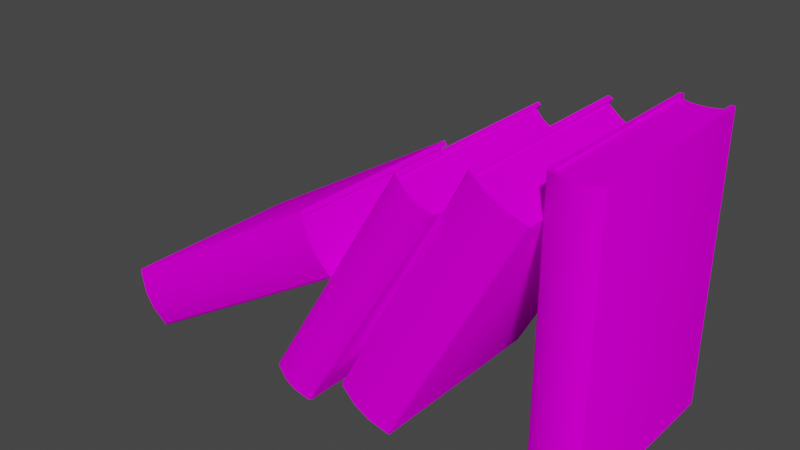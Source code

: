 # Source: 071_books_tilted_reversed.blend  (saved by Blender 2.82.7; exported with 4.5.12 LTS)
import bpy
from mathutils import Matrix  # noqa: F401  (used for matrix-valued properties, if any)

bpy.ops.wm.read_factory_settings(use_empty=True)
scene = bpy.context.scene
scene.name = 'Scene'

# ---- collections
col_071_books_tilted_reversed = bpy.data.collections.new('071_books_tilted_reversed'); scene.collection.children.link(col_071_books_tilted_reversed)

# ---- images (referenced by path relative to the original .blend; pixels are not part of the script)
import os
ASSET_DIR = os.environ.get("B2B_ASSET_DIR", "")  # directory of the original .blend (textures are referenced by path, not embedded)
HERE = os.path.dirname(os.path.abspath(__file__))  # packed textures are extracted next to this script under _unpacked/

def load_image(name, relpath, width, height, colorspace="sRGB"):
    """Load a texture the original file referenced (path relative to the .blend, or extracted next to this script)."""
    p = next((c for c in (os.path.join(HERE, relpath), os.path.join(ASSET_DIR, relpath)) if relpath and os.path.exists(c)), "")
    if p:
        img = bpy.data.images.load(p, check_existing=True)
        img.name = name
    else:  # same state as the original file: an image datablock whose file is absent (Cycles renders it pink)
        img = bpy.data.images.new(name, width, height)
        img.source = "FILE"
        img.filepath = "//" + (relpath or name)
    img.colorspace_settings.name = colorspace
    return img
img_books_png = load_image('Books.png', 'Textures/Books.png', 1024, 1024, 'sRGB')

# ---- materials (node trees are filled in below, after node groups)
mat_paper_001 = bpy.data.materials.new('paper.001')
mat_paper_001.use_transparent_shadow = False
mat_cover_003 = bpy.data.materials.new('cover.003')
mat_cover_003.use_transparent_shadow = False
mat_bookstextured = bpy.data.materials.new('BooksTextured')
mat_bookstextured.use_transparent_shadow = False

# ---- node groups
ng_auto_smooth = bpy.data.node_groups.new('Auto Smooth', 'GeometryNodeTree')
_s = ng_auto_smooth.interface.new_socket(name='Geometry', in_out='OUTPUT', socket_type='NodeSocketGeometry')
_s = ng_auto_smooth.interface.new_socket(name='Geometry', in_out='INPUT', socket_type='NodeSocketGeometry')
_s = ng_auto_smooth.interface.new_socket(name='Angle', in_out='INPUT', socket_type='NodeSocketFloat')
_s.subtype = 'ANGLE'
_s.min_value = 0.0
_s.max_value = 3.142
ng_auto_smooth.is_modifier = True
_N = ng_auto_smooth.nodes; _L = ng_auto_smooth.links
n0 = _N.new('NodeGroupOutput'); n0.name = 'Group Output'; n0.location = (480, -100)
n1 = _N.new('NodeGroupInput'); n1.name = 'Group Input'; n1.location = (-420, -300)
n2 = _N.new('NodeGroupInput'); n2.name = 'Group Input.001'; n2.location = (-60, -100)
n3 = _N.new('GeometryNodeSetShadeSmooth'); n3.name = 'Set Shade Smooth'; n3.location = (120, -100)
n3.domain = 'EDGE'
n4 = _N.new('GeometryNodeSetShadeSmooth'); n4.name = 'Set Shade Smooth.001'; n4.location = (300, -100)
n5 = _N.new('GeometryNodeInputMeshEdgeAngle'); n5.name = 'Edge Angle'; n5.location = (-420, -220)
n6 = _N.new('GeometryNodeInputEdgeSmooth'); n6.name = 'Is Edge Smooth'; n6.location = (-60, -160)
n7 = _N.new('GeometryNodeInputShadeSmooth'); n7.name = 'Is Face Smooth'; n7.location = (-240, -340)
n8 = _N.new('FunctionNodeBooleanMath'); n8.name = 'Boolean Math'; n8.location = (-60, -220)
n9 = _N.new('FunctionNodeCompare'); n9.name = 'Compare'; n9.location = (-240, -180)
n9.operation = 'LESS_EQUAL'
_L.new(n5.outputs[0], n9.inputs[0])
_L.new(n4.outputs[0], n0.inputs[0])
_L.new(n1.outputs[1], n9.inputs[1])
_L.new(n9.outputs[0], n8.inputs[0])
_L.new(n7.outputs[0], n8.inputs[1])
_L.new(n2.outputs[0], n3.inputs[0])
_L.new(n6.outputs[0], n3.inputs[1])
_L.new(n3.outputs[0], n4.inputs[0])
_L.new(n8.outputs[0], n3.inputs[2])
n0.is_active_output = True

# ---- material node trees
mat_paper_001.use_nodes = True; mat_paper_001.node_tree.nodes.clear()
_N = mat_paper_001.node_tree.nodes; _L = mat_paper_001.node_tree.links
n0 = _N.new('ShaderNodeOutputMaterial'); n0.name = 'Material Output'; n0.location = (300, 300)
n1 = _N.new('ShaderNodeBsdfPrincipled'); n1.name = 'Principled BSDF'; n1.location = (10, 300)
n1.distribution = 'GGX'
n1.subsurface_method = 'BURLEY'
n1.inputs[0].default_value = (0.855, 0.855, 0.855, 1.0)
n1.inputs[3].default_value = 1.45
n1.inputs[27].default_value = (0.0, 0.0, 0.0, 1.0)
n1.inputs[28].default_value = 1.0
_L.new(n1.outputs[0], n0.inputs[0])
n0.is_active_output = True
mat_cover_003.use_nodes = True; mat_cover_003.node_tree.nodes.clear()
_N = mat_cover_003.node_tree.nodes; _L = mat_cover_003.node_tree.links
n0 = _N.new('ShaderNodeOutputMaterial'); n0.name = 'Material Output'; n0.location = (300, 300)
n1 = _N.new('ShaderNodeBsdfPrincipled'); n1.name = 'Principled BSDF'; n1.location = (10, 300)
n1.distribution = 'GGX'
n1.subsurface_method = 'BURLEY'
n1.inputs[0].default_value = (0.016, 0.0137, 0.01161, 1.0)
n1.inputs[3].default_value = 1.45
n1.inputs[27].default_value = (0.0, 0.0, 0.0, 1.0)
n1.inputs[28].default_value = 1.0
_L.new(n1.outputs[0], n0.inputs[0])
n0.is_active_output = True
mat_bookstextured.use_nodes = True; mat_bookstextured.node_tree.nodes.clear()
_N = mat_bookstextured.node_tree.nodes; _L = mat_bookstextured.node_tree.links
n0 = _N.new('ShaderNodeOutputMaterial'); n0.name = 'Material Output'; n0.location = (300, 300)
n1 = _N.new('ShaderNodeBsdfPrincipled'); n1.name = 'Principled BSDF'; n1.location = (10, 300)
n1.distribution = 'GGX'
n1.subsurface_method = 'BURLEY'
n1.inputs[3].default_value = 1.45
n1.inputs[13].default_value = 0.0
n1.inputs[27].default_value = (0.0, 0.0, 0.0, 1.0)
n1.inputs[28].default_value = 1.0
n2 = _N.new('ShaderNodeTexImage'); n2.name = 'Image Texture'; n2.location = (-280, 275)
n2.image = img_books_png
_L.new(n1.outputs[0], n0.inputs[0])
_L.new(n2.outputs[0], n1.inputs[0])
n0.is_active_output = True

# ---- world
world_world = bpy.data.worlds.new('World'); scene.world = world_world
world_world.use_nodes = True; world_world.node_tree.nodes.clear()
_N = world_world.node_tree.nodes; _L = world_world.node_tree.links
n0 = _N.new('ShaderNodeOutputWorld'); n0.name = 'World Output'; n0.location = (300, 300)
n1 = _N.new('ShaderNodeBackground'); n1.name = 'Background'; n1.location = (10, 300)
n1.inputs[0].default_value = (0.05088, 0.05088, 0.05088, 1.0)
_L.new(n1.outputs[0], n0.inputs[0])
n0.is_active_output = True
world_world.color = (0.05088, 0.05088, 0.05088)
world_world.use_sun_shadow = False
world_world.sun_shadow_jitter_overblur = 0.0

# ---- meshes
me_plane_006 = bpy.data.meshes.new('Plane.006')
me_plane_006.from_pydata([(0.01339, -0.2229, 0.7429), (0.01339, -0.2229, -1.722e-05), (0.01339, 0.273, 0.7429), (0.01339, 0.273, -4.285e-10), (0.147, -0.2229, 0.7429), (0.147, -0.2229, -1.719e-05), (0.147, 0.273, 0.7429), (0.147, 0.273, 2.559e-08), (-3.899e-06, 0.273, 0.7429), (-3.747e-06, 0.273, -3.036e-09), (0.1604, 0.273, 0.7429), (0.1604, 0.273, 2.82e-08), (0.01433, 0.2566, 0.7377), (0.1461, 0.2566, 0.7377), (0.1461, 0.2566, 0.00518), (0.01433, 0.2566, 0.00518), (0.01433, -0.223, 0.7377), (0.01433, -0.223, 0.00518), (0.1461, -0.223, 0.7377), (0.1461, -0.223, 0.00518), (-3.899e-06, -0.2288, 0.7429), (0.005361, -0.2327, 0.7429), (0.01339, -0.2229, 0.7429), (0.00536, -0.2327, -1.992e-09), (-3.983e-06, -0.2288, -3.037e-09), (0.01339, -0.2229, -1.722e-05), (0.1551, -0.2327, 0.7429), (0.1604, -0.2288, 0.7429), (0.147, -0.2229, 0.7429), (0.1604, -0.2288, 2.82e-08), (0.1551, -0.2327, 2.716e-08), (0.147, -0.2229, -1.719e-05), (0.05794, -0.2345, -1.721e-05), (0.1025, -0.2345, -1.72e-05), (0.1025, -0.2345, 0.7429), (0.05794, -0.2345, 0.7429), (0.05825, 0.245, 0.7377), (0.1022, 0.245, 0.7377), (0.1022, 0.245, 0.00518), (0.05825, 0.245, 0.00518), (0.05825, -0.2346, 0.00518), (0.1022, -0.2346, 0.00518), (0.1022, -0.2346, 0.7377), (0.05825, -0.2346, 0.7377), (0.05794, -0.2443, 0.7429), (0.05794, -0.2443, 8.245e-09), (0.1025, -0.2443, 0.7429), (0.1025, -0.2443, 1.692e-08), (-3.823e-06, 0.273, 0.3714), (0.1604, 0.273, 0.3714), (0.01339, 0.273, 0.3714), (0.147, 0.273, 0.3714), (0.01433, 0.2566, 0.3714), (0.1461, 0.2566, 0.3714), (-3.941e-06, -0.2288, 0.3714), (0.005361, -0.2327, 0.3714), (0.1551, -0.2327, 0.3714), (0.1604, -0.2288, 0.3714), (0.05825, 0.245, 0.3714), (0.1022, 0.245, 0.3714), (0.05794, -0.2443, 0.3714), (0.1025, -0.2443, 0.3714)], [], [(61, 47, 30, 56), (5, 7, 11, 29, 31), (50, 2, 12, 52), (44, 35, 0, 22, 21), (7, 5, 19, 14), (32, 1, 17, 40), (54, 48, 9, 24), (33, 5, 31, 30, 47), (50, 3, 9, 48), (57, 29, 11, 49), (51, 6, 10, 49), (6, 4, 28, 27, 10), (3, 1, 25, 24, 9), (59, 37, 13, 53), (41, 38, 14, 19), (37, 42, 18, 13), (2, 0, 16, 12), (34, 4, 18, 42), (51, 7, 14, 53), (4, 6, 13, 18), (1, 3, 15, 17), (20, 21, 22), (23, 24, 25), (26, 27, 28), (29, 30, 31), (54, 24, 23, 55), (56, 30, 29, 57), (0, 2, 8, 20, 22), (0, 35, 43, 16), (35, 34, 42, 43), (12, 16, 43, 36), (36, 43, 42, 37), (17, 15, 39, 40), (40, 39, 38, 41), (52, 12, 36, 58), (58, 36, 37, 59), (5, 33, 41, 19), (33, 32, 40, 41), (55, 23, 45, 60), (34, 35, 44, 46), (1, 32, 45, 23, 25), (60, 45, 47, 61), (4, 34, 46, 26, 28), (32, 33, 47, 45), (44, 60, 61, 46), (21, 55, 60, 44), (39, 58, 59, 38), (15, 52, 58, 39), (26, 56, 57, 27), (20, 54, 55, 21), (6, 51, 53, 13), (38, 59, 53, 14), (7, 51, 49, 11), (27, 57, 49, 10), (2, 50, 48, 8), (20, 8, 48, 54), (3, 50, 52, 15), (46, 61, 56, 26)])
me_plane_006.polygons.foreach_set('use_smooth', [True] * 58)
me_plane_006.polygons.foreach_set('material_index', [2, 2, 2, 2, 2, 2, 2, 2, 2, 2, 2, 2, 2, 2, 2, 2, 2, 2, 2, 2, 2, 2, 2, 2, 2, 2, 2, 2, 2, 2, 2, 2, 2, 2, 2, 2, 2, 2, 2, 2, 2, 2, 2, 2, 2, 2, 2, 2, 2, 2, 2, 2, 2, 2, 2, 2, 2, 2])
_k = set([(0, 2), (0, 16), (0, 22), (0, 35), (1, 3), (1, 17), (1, 25), (1, 32), (2, 8), (2, 50), (3, 9), (3, 50), (4, 6), (4, 18), (4, 28), (4, 34), (5, 7), (5, 19), (5, 31), (5, 33), (6, 10), (6, 51), (7, 11), (7, 51), (8, 20), (8, 48), (9, 24), (9, 48), (10, 27), (10, 49), (11, 29), (11, 49), (12, 16), (12, 36), (12, 52), (13, 18), (13, 37), (13, 53), (14, 19), (14, 38), (14, 53), (15, 17), (15, 39), (15, 52), (16, 43), (17, 40), (18, 42), (19, 41), (20, 21), (21, 44), (23, 24), (23, 45), (26, 27), (26, 46), (29, 30), (30, 47), (32, 33), (32, 40), (33, 41), (34, 35), (34, 42), (35, 43), (36, 37), (38, 39), (40, 41), (42, 43), (44, 46), (45, 47)])
me_plane_006.attributes.new('sharp_edge', 'BOOLEAN', 'EDGE').data.foreach_set('value', [ (min(e.vertices), max(e.vertices)) in _k for e in me_plane_006.edges])
_uv = me_plane_006.uv_layers.new(name='UVMap')
_uv.uv.foreach_set('vector', [0.254, 0.8784, 0.254, 0.9987, 0.3248, 0.9987, 0.3248, 0.8784, 0.5116, 0.9208, 0.8528, 0.9208, 0.8528, 0.9172, 0.5075, 0.9172, 0.5116, 0.9208, 0.7895, 0.972, 0.2895, 0.972, 0.2965, 0.9665, 0.7895, 0.9665, 0.6323, 0.9604, 0.6323, 0.9565, 0.7098, 0.9562, 0.7098, 0.9562, 0.7238, 0.9602, 0.5722, 0.9987, 0.006693, 0.9987, 0.006497, 0.9969, 0.5502, 0.9969, 0.1941, 0.9987, 0.1341, 0.9987, 0.1354, 0.9969, 0.1945, 0.9969, 0.3049, 0.8784, 0.9803, 0.8784, 0.9803, 0.9987, 0.3049, 0.9987, 0.5547, 0.9565, 0.4772, 0.9562, 0.4772, 0.9562, 0.4632, 0.9602, 0.5547, 0.9604, 0.6748, 0.9566, 0.4192, 0.9566, 0.4192, 0.9602, 0.6748, 0.9602, 0.3042, 0.8784, 0.3042, 0.9987, 0.9796, 0.9987, 0.9796, 0.8784, 0.6748, 0.9208, 0.9305, 0.9208, 0.9305, 0.9172, 0.6748, 0.9172, 0.8528, 0.9208, 0.5116, 0.9208, 0.5116, 0.9208, 0.5075, 0.9172, 0.8528, 0.9172, 0.8528, 0.9566, 0.5116, 0.9566, 0.5116, 0.9566, 0.5075, 0.9602, 0.8528, 0.9602, 0.9986, 0.07783, 0.3229, 0.07783, 0.3229, 0.114, 0.9986, 0.114, 0.01329, 0.04625, 0.9704, 0.04625, 0.9935, 0.01011, 0.03646, 0.01011, 0.9704, 0.04625, 0.01329, 0.04625, 0.03646, 0.01011, 0.9935, 0.01011, 0.5722, 0.9989, 0.006693, 0.9989, 0.006497, 0.9971, 0.5502, 0.9971, 0.254, 0.9989, 0.314, 0.9989, 0.3128, 0.9971, 0.2536, 0.9971, 0.7921, 0.972, 0.2902, 0.972, 0.2972, 0.9665, 0.792, 0.9665, 0.006693, 0.9989, 0.5722, 0.9989, 0.5502, 0.9971, 0.006497, 0.9971, 0.006693, 0.9987, 0.5722, 0.9987, 0.5502, 0.9969, 0.006497, 0.9969, 0.7331, 0.9586, 0.7238, 0.9602, 0.7098, 0.9562, 0.7238, 0.9602, 0.7331, 0.9586, 0.7098, 0.9562, 0.4632, 0.9602, 0.4539, 0.9586, 0.4772, 0.9562, 0.4539, 0.9586, 0.4632, 0.9602, 0.4772, 0.9562, 0.1161, 0.8784, 0.1161, 0.9987, 0.1233, 0.9987, 0.1233, 0.8784, 0.3248, 0.8784, 0.3248, 0.9987, 0.332, 0.9987, 0.332, 0.8784, 0.5116, 0.9566, 0.8528, 0.9566, 0.8528, 0.9602, 0.5075, 0.9602, 0.5116, 0.9566, 0.1341, 0.9989, 0.1941, 0.9989, 0.1945, 0.9971, 0.1354, 0.9971, 0.1941, 0.9989, 0.254, 0.9989, 0.2536, 0.9971, 0.1945, 0.9971, 0.9935, 0.1185, 0.03646, 0.1185, 0.01329, 0.08238, 0.9704, 0.08238, 0.9704, 0.08238, 0.01329, 0.08238, 0.01329, 0.04625, 0.9704, 0.04625, 0.03646, 0.1185, 0.9935, 0.1185, 0.9704, 0.08238, 0.01329, 0.08238, 0.01329, 0.08238, 0.9704, 0.08238, 0.9704, 0.04625, 0.01329, 0.04625, 0.9986, 0.005564, 0.3229, 0.005564, 0.3229, 0.0417, 0.9986, 0.0417, 0.9986, 0.0417, 0.3229, 0.0417, 0.3229, 0.07783, 0.9986, 0.07783, 0.314, 0.9987, 0.254, 0.9987, 0.2536, 0.9969, 0.3128, 0.9969, 0.254, 0.9987, 0.1941, 0.9987, 0.1945, 0.9969, 0.2536, 0.9969, 0.1233, 0.8784, 0.1233, 0.9987, 0.1941, 0.9987, 0.1941, 0.8784, 0.5547, 0.9565, 0.6323, 0.9565, 0.6323, 0.9604, 0.5547, 0.9604, 0.7098, 0.9562, 0.6323, 0.9565, 0.6323, 0.9604, 0.7238, 0.9602, 0.7098, 0.9562, 0.1941, 0.8784, 0.1941, 0.9987, 0.254, 0.9987, 0.254, 0.8784, 0.4772, 0.9562, 0.5547, 0.9565, 0.5547, 0.9604, 0.4632, 0.9602, 0.4772, 0.9562, 0.6323, 0.9565, 0.5547, 0.9565, 0.5547, 0.9604, 0.6323, 0.9604, 0.1941, 0.9989, 0.1941, 0.8791, 0.254, 0.8791, 0.254, 0.9989, 0.1233, 0.9989, 0.1233, 0.8791, 0.1941, 0.8791, 0.1941, 0.9989, 0.3223, 0.08238, 0.9981, 0.08238, 0.9981, 0.04625, 0.3223, 0.04625, 0.3223, 0.1185, 0.9981, 0.1185, 0.9981, 0.08238, 0.3223, 0.08238, 0.3248, 0.9989, 0.3248, 0.8791, 0.332, 0.8791, 0.332, 0.9989, 0.1161, 0.9989, 0.1161, 0.8791, 0.1233, 0.8791, 0.1233, 0.9989, 0.2895, 0.972, 0.7895, 0.972, 0.7895, 0.9665, 0.2965, 0.9665, 0.3223, 0.04625, 0.9981, 0.04625, 0.9981, 0.01011, 0.3223, 0.01011, 0.4192, 0.9208, 0.6748, 0.9208, 0.6748, 0.9172, 0.4192, 0.9172, 0.3042, 0.9989, 0.3042, 0.8791, 0.9796, 0.8791, 0.9796, 0.9989, 0.9305, 0.9566, 0.6748, 0.9566, 0.6748, 0.9602, 0.9305, 0.9602, 0.3049, 0.9989, 0.9803, 0.9989, 0.9803, 0.8791, 0.3049, 0.8791, 0.2902, 0.972, 0.7921, 0.972, 0.792, 0.9665, 0.2972, 0.9665, 0.254, 0.9989, 0.254, 0.8791, 0.3248, 0.8791, 0.3248, 0.9989])
me_plane_006.materials.append(mat_paper_001)
me_plane_006.materials.append(mat_cover_003)
me_plane_006.materials.append(mat_bookstextured)
me_plane_006.use_remesh_fix_poles = True
me_plane_006.use_remesh_preserve_attributes = False
me_plane_006.use_mirror_vertex_groups = False
me_plane_006.update()
me_plane_004 = bpy.data.meshes.new('Plane.004')
me_plane_004.from_pydata([(0.01339, -0.2229, 0.7429), (0.01339, -0.2229, -1.722e-05), (0.01339, 0.273, 0.7429), (0.01339, 0.273, -4.285e-10), (0.147, -0.2229, 0.7429), (0.147, -0.2229, -1.719e-05), (0.147, 0.273, 0.7429), (0.147, 0.273, 2.559e-08), (-3.899e-06, 0.273, 0.7429), (-3.747e-06, 0.273, -3.036e-09), (0.1604, 0.273, 0.7429), (0.1604, 0.273, 2.82e-08), (0.01433, 0.2566, 0.7377), (0.1461, 0.2566, 0.7377), (0.1461, 0.2566, 0.00518), (0.01433, 0.2566, 0.00518), (0.01433, -0.223, 0.7377), (0.01433, -0.223, 0.00518), (0.1461, -0.223, 0.7377), (0.1461, -0.223, 0.00518), (-3.899e-06, -0.2288, 0.7429), (0.005361, -0.2327, 0.7429), (0.01339, -0.2229, 0.7429), (0.00536, -0.2327, -1.992e-09), (-3.983e-06, -0.2288, -3.037e-09), (0.01339, -0.2229, -1.722e-05), (0.1551, -0.2327, 0.7429), (0.1604, -0.2288, 0.7429), (0.147, -0.2229, 0.7429), (0.1604, -0.2288, 2.82e-08), (0.1551, -0.2327, 2.716e-08), (0.147, -0.2229, -1.719e-05), (0.05794, -0.2345, -1.721e-05), (0.1025, -0.2345, -1.72e-05), (0.1025, -0.2345, 0.7429), (0.05794, -0.2345, 0.7429), (0.05825, 0.245, 0.7377), (0.1022, 0.245, 0.7377), (0.1022, 0.245, 0.00518), (0.05825, 0.245, 0.00518), (0.05825, -0.2346, 0.00518), (0.1022, -0.2346, 0.00518), (0.1022, -0.2346, 0.7377), (0.05825, -0.2346, 0.7377), (0.05794, -0.2443, 0.7429), (0.05794, -0.2443, 8.245e-09), (0.1025, -0.2443, 0.7429), (0.1025, -0.2443, 1.692e-08), (-3.823e-06, 0.273, 0.3714), (0.1604, 0.273, 0.3714), (0.01339, 0.273, 0.3714), (0.147, 0.273, 0.3714), (0.01433, 0.2566, 0.3714), (0.1461, 0.2566, 0.3714), (-3.941e-06, -0.2288, 0.3714), (0.005361, -0.2327, 0.3714), (0.1551, -0.2327, 0.3714), (0.1604, -0.2288, 0.3714), (0.05825, 0.245, 0.3714), (0.1022, 0.245, 0.3714), (0.05794, -0.2443, 0.3714), (0.1025, -0.2443, 0.3714)], [], [(61, 47, 30, 56), (5, 7, 11, 29, 31), (50, 2, 12, 52), (44, 35, 0, 22, 21), (7, 5, 19, 14), (32, 1, 17, 40), (54, 48, 9, 24), (33, 5, 31, 30, 47), (50, 3, 9, 48), (57, 29, 11, 49), (51, 6, 10, 49), (6, 4, 28, 27, 10), (3, 1, 25, 24, 9), (59, 37, 13, 53), (41, 38, 14, 19), (37, 42, 18, 13), (2, 0, 16, 12), (34, 4, 18, 42), (51, 7, 14, 53), (4, 6, 13, 18), (1, 3, 15, 17), (20, 21, 22), (23, 24, 25), (26, 27, 28), (29, 30, 31), (54, 24, 23, 55), (56, 30, 29, 57), (0, 2, 8, 20, 22), (0, 35, 43, 16), (35, 34, 42, 43), (12, 16, 43, 36), (36, 43, 42, 37), (17, 15, 39, 40), (40, 39, 38, 41), (52, 12, 36, 58), (58, 36, 37, 59), (5, 33, 41, 19), (33, 32, 40, 41), (55, 23, 45, 60), (34, 35, 44, 46), (1, 32, 45, 23, 25), (60, 45, 47, 61), (4, 34, 46, 26, 28), (32, 33, 47, 45), (44, 60, 61, 46), (21, 55, 60, 44), (39, 58, 59, 38), (15, 52, 58, 39), (26, 56, 57, 27), (20, 54, 55, 21), (6, 51, 53, 13), (38, 59, 53, 14), (7, 51, 49, 11), (27, 57, 49, 10), (2, 50, 48, 8), (20, 8, 48, 54), (3, 50, 52, 15), (46, 61, 56, 26)])
me_plane_004.polygons.foreach_set('use_smooth', [True] * 58)
me_plane_004.polygons.foreach_set('material_index', [2, 2, 2, 2, 2, 2, 2, 2, 2, 2, 2, 2, 2, 2, 2, 2, 2, 2, 2, 2, 2, 2, 2, 2, 2, 2, 2, 2, 2, 2, 2, 2, 2, 2, 2, 2, 2, 2, 2, 2, 2, 2, 2, 2, 2, 2, 2, 2, 2, 2, 2, 2, 2, 2, 2, 2, 2, 2])
_k = set([(0, 2), (0, 16), (0, 22), (0, 35), (1, 3), (1, 17), (1, 25), (1, 32), (2, 8), (2, 50), (3, 9), (3, 50), (4, 6), (4, 18), (4, 28), (4, 34), (5, 7), (5, 19), (5, 31), (5, 33), (6, 10), (6, 51), (7, 11), (7, 51), (8, 20), (8, 48), (9, 24), (9, 48), (10, 27), (10, 49), (11, 29), (11, 49), (12, 16), (12, 36), (12, 52), (13, 18), (13, 37), (13, 53), (14, 19), (14, 38), (14, 53), (15, 17), (15, 39), (15, 52), (16, 43), (17, 40), (18, 42), (19, 41), (20, 21), (21, 44), (23, 24), (23, 45), (26, 27), (26, 46), (29, 30), (30, 47), (32, 33), (32, 40), (33, 41), (34, 35), (34, 42), (35, 43), (36, 37), (38, 39), (40, 41), (42, 43), (44, 46), (45, 47)])
me_plane_004.attributes.new('sharp_edge', 'BOOLEAN', 'EDGE').data.foreach_set('value', [ (min(e.vertices), max(e.vertices)) in _k for e in me_plane_004.edges])
_uv = me_plane_004.uv_layers.new(name='UVMap')
_uv.uv.foreach_set('vector', [0.254, 0.877, 0.254, 0.9999, 0.3248, 0.9999, 0.3248, 0.877, 0.5116, 0.922, 0.8528, 0.922, 0.8528, 0.9184, 0.5075, 0.9184, 0.5116, 0.922, 0.7895, 0.9732, 0.2895, 0.9732, 0.2965, 0.9677, 0.7895, 0.9677, 0.6323, 0.9616, 0.6323, 0.9577, 0.7098, 0.9574, 0.7098, 0.9574, 0.7238, 0.9614, 0.5722, 0.9999, 0.006693, 0.9999, 0.006497, 0.9981, 0.5502, 0.9981, 0.1941, 0.9999, 0.1341, 0.9999, 0.1354, 0.9981, 0.1945, 0.9981, 0.3049, 0.877, 0.9803, 0.877, 0.9803, 0.9999, 0.3049, 0.9999, 0.5547, 0.9577, 0.4772, 0.9574, 0.4772, 0.9574, 0.4632, 0.9614, 0.5547, 0.9616, 0.6748, 0.9578, 0.4192, 0.9578, 0.4192, 0.9614, 0.6748, 0.9614, 0.3042, 0.877, 0.3042, 0.9999, 0.9796, 0.9999, 0.9796, 0.877, 0.6748, 0.922, 0.9305, 0.922, 0.9305, 0.9184, 0.6748, 0.9184, 0.8528, 0.922, 0.5116, 0.922, 0.5116, 0.922, 0.5075, 0.9184, 0.8528, 0.9184, 0.8528, 0.9578, 0.5116, 0.9578, 0.5116, 0.9578, 0.5075, 0.9614, 0.8528, 0.9614, 0.9986, 0.07783, 0.3229, 0.07783, 0.3229, 0.114, 0.9986, 0.114, 0.01329, 0.04625, 0.9704, 0.04625, 0.9935, 0.01011, 0.03646, 0.01011, 0.9704, 0.04625, 0.01329, 0.04625, 0.03646, 0.01011, 0.9935, 0.01011, 0.5722, 1.0, 0.006693, 1.0, 0.006497, 0.9983, 0.5502, 0.9983, 0.254, 1.0, 0.314, 1.0, 0.3128, 0.9983, 0.2536, 0.9983, 0.7921, 0.9732, 0.2902, 0.9732, 0.2972, 0.9677, 0.792, 0.9677, 0.006693, 1.0, 0.5722, 1.0, 0.5502, 0.9983, 0.006497, 0.9983, 0.006693, 0.9999, 0.5722, 0.9999, 0.5502, 0.9981, 0.006497, 0.9981, 0.7331, 0.9598, 0.7238, 0.9614, 0.7098, 0.9574, 0.7238, 0.9614, 0.7331, 0.9598, 0.7098, 0.9574, 0.4632, 0.9614, 0.4539, 0.9598, 0.4772, 0.9574, 0.4539, 0.9598, 0.4632, 0.9614, 0.4772, 0.9574, 0.1161, 0.877, 0.1161, 0.9999, 0.1233, 0.9999, 0.1233, 0.877, 0.3248, 0.877, 0.3248, 0.9999, 0.332, 0.9999, 0.332, 0.877, 0.5116, 0.9578, 0.8528, 0.9578, 0.8528, 0.9614, 0.5075, 0.9614, 0.5116, 0.9578, 0.1341, 1.0, 0.1941, 1.0, 0.1945, 0.9983, 0.1354, 0.9983, 0.1941, 1.0, 0.254, 1.0, 0.2536, 0.9983, 0.1945, 0.9983, 0.9935, 0.1185, 0.03646, 0.1185, 0.01329, 0.08238, 0.9704, 0.08238, 0.9704, 0.08238, 0.01329, 0.08238, 0.01329, 0.04625, 0.9704, 0.04625, 0.03646, 0.1185, 0.9935, 0.1185, 0.9704, 0.08238, 0.01329, 0.08238, 0.01329, 0.08238, 0.9704, 0.08238, 0.9704, 0.04625, 0.01329, 0.04625, 0.9986, 0.005564, 0.3229, 0.005564, 0.3229, 0.0417, 0.9986, 0.0417, 0.9986, 0.0417, 0.3229, 0.0417, 0.3229, 0.07783, 0.9986, 0.07783, 0.314, 0.9999, 0.254, 0.9999, 0.2536, 0.9981, 0.3128, 0.9981, 0.254, 0.9999, 0.1941, 0.9999, 0.1945, 0.9981, 0.2536, 0.9981, 0.1233, 0.877, 0.1233, 0.9999, 0.1941, 0.9999, 0.1941, 0.877, 0.5547, 0.9577, 0.6323, 0.9577, 0.6323, 0.9616, 0.5547, 0.9616, 0.7098, 0.9574, 0.6323, 0.9577, 0.6323, 0.9616, 0.7238, 0.9614, 0.7098, 0.9574, 0.1941, 0.877, 0.1941, 0.9999, 0.254, 0.9999, 0.254, 0.877, 0.4772, 0.9574, 0.5547, 0.9577, 0.5547, 0.9616, 0.4632, 0.9614, 0.4772, 0.9574, 0.6323, 0.9577, 0.5547, 0.9577, 0.5547, 0.9616, 0.6323, 0.9616, 0.1941, 1.0, 0.1941, 0.8776, 0.254, 0.8776, 0.254, 1.0, 0.1233, 1.0, 0.1233, 0.8776, 0.1941, 0.8776, 0.1941, 1.0, 0.3223, 0.08238, 0.9981, 0.08238, 0.9981, 0.04625, 0.3223, 0.04625, 0.3223, 0.1185, 0.9981, 0.1185, 0.9981, 0.08238, 0.3223, 0.08238, 0.3248, 1.0, 0.3248, 0.8776, 0.332, 0.8776, 0.332, 1.0, 0.1161, 1.0, 0.1161, 0.8776, 0.1233, 0.8776, 0.1233, 1.0, 0.2895, 0.9732, 0.7895, 0.9732, 0.7895, 0.9677, 0.2965, 0.9677, 0.3223, 0.04625, 0.9981, 0.04625, 0.9981, 0.01011, 0.3223, 0.01011, 0.4192, 0.922, 0.6748, 0.922, 0.6748, 0.9184, 0.4192, 0.9184, 0.3042, 1.0, 0.3042, 0.8776, 0.9796, 0.8776, 0.9796, 1.0, 0.9305, 0.9578, 0.6748, 0.9578, 0.6748, 0.9614, 0.9305, 0.9614, 0.3049, 1.0, 0.9803, 1.0, 0.9803, 0.8776, 0.3049, 0.8776, 0.2902, 0.9732, 0.7921, 0.9732, 0.792, 0.9677, 0.2972, 0.9677, 0.254, 1.0, 0.254, 0.8776, 0.3248, 0.8776, 0.3248, 1.0])
me_plane_004.materials.append(mat_paper_001)
me_plane_004.materials.append(mat_cover_003)
me_plane_004.materials.append(mat_bookstextured)
me_plane_004.use_remesh_fix_poles = True
me_plane_004.use_remesh_preserve_attributes = False
me_plane_004.use_mirror_vertex_groups = False
me_plane_004.update()
me_plane_005 = bpy.data.meshes.new('Plane.005')
me_plane_005.from_pydata([(0.01339, -0.2229, 0.7429), (0.01339, -0.2229, -1.722e-05), (0.01339, 0.273, 0.7429), (0.01339, 0.273, -4.285e-10), (0.147, -0.2229, 0.7429), (0.147, -0.2229, -1.719e-05), (0.147, 0.273, 0.7429), (0.147, 0.273, 2.559e-08), (-3.899e-06, 0.273, 0.7429), (-3.747e-06, 0.273, -3.036e-09), (0.1604, 0.273, 0.7429), (0.1604, 0.273, 2.82e-08), (0.01433, 0.2566, 0.7377), (0.1461, 0.2566, 0.7377), (0.1461, 0.2566, 0.00518), (0.01433, 0.2566, 0.00518), (0.01433, -0.223, 0.7377), (0.01433, -0.223, 0.00518), (0.1461, -0.223, 0.7377), (0.1461, -0.223, 0.00518), (-3.899e-06, -0.2288, 0.7429), (0.005361, -0.2327, 0.7429), (0.01339, -0.2229, 0.7429), (0.00536, -0.2327, -1.992e-09), (-3.983e-06, -0.2288, -3.037e-09), (0.01339, -0.2229, -1.722e-05), (0.1551, -0.2327, 0.7429), (0.1604, -0.2288, 0.7429), (0.147, -0.2229, 0.7429), (0.1604, -0.2288, 2.82e-08), (0.1551, -0.2327, 2.716e-08), (0.147, -0.2229, -1.719e-05), (0.05794, -0.2345, -1.721e-05), (0.1025, -0.2345, -1.72e-05), (0.1025, -0.2345, 0.7429), (0.05794, -0.2345, 0.7429), (0.05825, 0.245, 0.7377), (0.1022, 0.245, 0.7377), (0.1022, 0.245, 0.00518), (0.05825, 0.245, 0.00518), (0.05825, -0.2346, 0.00518), (0.1022, -0.2346, 0.00518), (0.1022, -0.2346, 0.7377), (0.05825, -0.2346, 0.7377), (0.05794, -0.2443, 0.7429), (0.05794, -0.2443, 8.245e-09), (0.1025, -0.2443, 0.7429), (0.1025, -0.2443, 1.692e-08), (-3.823e-06, 0.273, 0.3714), (0.1604, 0.273, 0.3714), (0.01339, 0.273, 0.3714), (0.147, 0.273, 0.3714), (0.01433, 0.2566, 0.3714), (0.1461, 0.2566, 0.3714), (-3.941e-06, -0.2288, 0.3714), (0.005361, -0.2327, 0.3714), (0.1551, -0.2327, 0.3714), (0.1604, -0.2288, 0.3714), (0.05825, 0.245, 0.3714), (0.1022, 0.245, 0.3714), (0.05794, -0.2443, 0.3714), (0.1025, -0.2443, 0.3714)], [], [(61, 47, 30, 56), (5, 7, 11, 29, 31), (50, 2, 12, 52), (44, 35, 0, 22, 21), (7, 5, 19, 14), (32, 1, 17, 40), (54, 48, 9, 24), (33, 5, 31, 30, 47), (50, 3, 9, 48), (57, 29, 11, 49), (51, 6, 10, 49), (6, 4, 28, 27, 10), (3, 1, 25, 24, 9), (59, 37, 13, 53), (41, 38, 14, 19), (37, 42, 18, 13), (2, 0, 16, 12), (34, 4, 18, 42), (51, 7, 14, 53), (4, 6, 13, 18), (1, 3, 15, 17), (20, 21, 22), (23, 24, 25), (26, 27, 28), (29, 30, 31), (54, 24, 23, 55), (56, 30, 29, 57), (0, 2, 8, 20, 22), (0, 35, 43, 16), (35, 34, 42, 43), (12, 16, 43, 36), (36, 43, 42, 37), (17, 15, 39, 40), (40, 39, 38, 41), (52, 12, 36, 58), (58, 36, 37, 59), (5, 33, 41, 19), (33, 32, 40, 41), (55, 23, 45, 60), (34, 35, 44, 46), (1, 32, 45, 23, 25), (60, 45, 47, 61), (4, 34, 46, 26, 28), (32, 33, 47, 45), (44, 60, 61, 46), (21, 55, 60, 44), (39, 58, 59, 38), (15, 52, 58, 39), (26, 56, 57, 27), (20, 54, 55, 21), (6, 51, 53, 13), (38, 59, 53, 14), (7, 51, 49, 11), (27, 57, 49, 10), (2, 50, 48, 8), (20, 8, 48, 54), (3, 50, 52, 15), (46, 61, 56, 26)])
me_plane_005.polygons.foreach_set('use_smooth', [True] * 58)
me_plane_005.polygons.foreach_set('material_index', [2, 2, 2, 2, 2, 2, 2, 2, 2, 2, 2, 2, 2, 2, 2, 2, 2, 2, 2, 2, 2, 2, 2, 2, 2, 2, 2, 2, 2, 2, 2, 2, 2, 2, 2, 2, 2, 2, 2, 2, 2, 2, 2, 2, 2, 2, 2, 2, 2, 2, 2, 2, 2, 2, 2, 2, 2, 2])
_k = set([(0, 2), (0, 16), (0, 22), (0, 35), (1, 3), (1, 17), (1, 25), (1, 32), (2, 8), (2, 50), (3, 9), (3, 50), (4, 6), (4, 18), (4, 28), (4, 34), (5, 7), (5, 19), (5, 31), (5, 33), (6, 10), (6, 51), (7, 11), (7, 51), (8, 20), (8, 48), (9, 24), (9, 48), (10, 27), (10, 49), (11, 29), (11, 49), (12, 16), (12, 36), (12, 52), (13, 18), (13, 37), (13, 53), (14, 19), (14, 38), (14, 53), (15, 17), (15, 39), (15, 52), (16, 43), (17, 40), (18, 42), (19, 41), (20, 21), (21, 44), (23, 24), (23, 45), (26, 27), (26, 46), (29, 30), (30, 47), (32, 33), (32, 40), (33, 41), (34, 35), (34, 42), (35, 43), (36, 37), (38, 39), (40, 41), (42, 43), (44, 46), (45, 47)])
me_plane_005.attributes.new('sharp_edge', 'BOOLEAN', 'EDGE').data.foreach_set('value', [ (min(e.vertices), max(e.vertices)) in _k for e in me_plane_005.edges])
_uv = me_plane_005.uv_layers.new(name='UVMap')
_uv.uv.foreach_set('vector', [0.254, 0.6259, 0.254, 0.7492, 0.3248, 0.7492, 0.3248, 0.6259, 0.5116, 0.6713, 0.8528, 0.6713, 0.8528, 0.6677, 0.5075, 0.6677, 0.5116, 0.6713, 0.7895, 0.7225, 0.2895, 0.7225, 0.2965, 0.717, 0.7895, 0.717, 0.6323, 0.7109, 0.6323, 0.707, 0.7098, 0.7067, 0.7098, 0.7067, 0.7238, 0.7106, 0.5722, 0.7492, 0.006693, 0.7492, 0.006497, 0.7474, 0.5502, 0.7474, 0.1941, 0.7492, 0.1341, 0.7492, 0.1354, 0.7474, 0.1945, 0.7474, 0.3049, 0.6259, 0.9803, 0.6259, 0.9803, 0.7492, 0.3049, 0.7492, 0.5547, 0.707, 0.4772, 0.7067, 0.4772, 0.7067, 0.4632, 0.7106, 0.5547, 0.7109, 0.6748, 0.7071, 0.4192, 0.7071, 0.4192, 0.7107, 0.6748, 0.7107, 0.3042, 0.6259, 0.3042, 0.7492, 0.9796, 0.7492, 0.9796, 0.6259, 0.6748, 0.6713, 0.9305, 0.6713, 0.9305, 0.6677, 0.6748, 0.6677, 0.8528, 0.6713, 0.5116, 0.6713, 0.5116, 0.6713, 0.5075, 0.6677, 0.8528, 0.6677, 0.8528, 0.7071, 0.5116, 0.7071, 0.5116, 0.7071, 0.5075, 0.7107, 0.8528, 0.7107, 0.9986, 0.07783, 0.3229, 0.07783, 0.3229, 0.114, 0.9986, 0.114, 0.01329, 0.04625, 0.9704, 0.04625, 0.9935, 0.01011, 0.03646, 0.01011, 0.9704, 0.04625, 0.01329, 0.04625, 0.03646, 0.01011, 0.9935, 0.01011, 0.5722, 0.7493, 0.006693, 0.7493, 0.006497, 0.7476, 0.5502, 0.7476, 0.254, 0.7493, 0.314, 0.7493, 0.3128, 0.7476, 0.2536, 0.7476, 0.7921, 0.7225, 0.2902, 0.7225, 0.2972, 0.717, 0.792, 0.717, 0.006693, 0.7493, 0.5722, 0.7493, 0.5502, 0.7476, 0.006497, 0.7476, 0.006693, 0.7492, 0.5722, 0.7492, 0.5502, 0.7474, 0.006497, 0.7474, 0.7331, 0.7091, 0.7238, 0.7106, 0.7098, 0.7067, 0.7238, 0.7106, 0.7331, 0.7091, 0.7098, 0.7067, 0.4632, 0.7106, 0.4539, 0.7091, 0.4772, 0.7067, 0.4539, 0.7091, 0.4632, 0.7106, 0.4772, 0.7067, 0.1161, 0.6259, 0.1161, 0.7492, 0.1233, 0.7492, 0.1233, 0.6259, 0.3248, 0.6259, 0.3248, 0.7492, 0.332, 0.7492, 0.332, 0.6259, 0.5116, 0.7071, 0.8528, 0.7071, 0.8528, 0.7107, 0.5075, 0.7107, 0.5116, 0.7071, 0.1341, 0.7493, 0.1941, 0.7493, 0.1945, 0.7476, 0.1354, 0.7476, 0.1941, 0.7493, 0.254, 0.7493, 0.2536, 0.7476, 0.1945, 0.7476, 0.9935, 0.1185, 0.03646, 0.1185, 0.01329, 0.08238, 0.9704, 0.08238, 0.9704, 0.08238, 0.01329, 0.08238, 0.01329, 0.04625, 0.9704, 0.04625, 0.03646, 0.1185, 0.9935, 0.1185, 0.9704, 0.08238, 0.01329, 0.08238, 0.01329, 0.08238, 0.9704, 0.08238, 0.9704, 0.04625, 0.01329, 0.04625, 0.9986, 0.005564, 0.3229, 0.005564, 0.3229, 0.0417, 0.9986, 0.0417, 0.9986, 0.0417, 0.3229, 0.0417, 0.3229, 0.07783, 0.9986, 0.07783, 0.314, 0.7492, 0.254, 0.7492, 0.2536, 0.7474, 0.3128, 0.7474, 0.254, 0.7492, 0.1941, 0.7492, 0.1945, 0.7474, 0.2536, 0.7474, 0.1233, 0.6259, 0.1233, 0.7492, 0.1941, 0.7492, 0.1941, 0.6259, 0.5547, 0.707, 0.6323, 0.707, 0.6323, 0.7109, 0.5547, 0.7109, 0.7098, 0.7067, 0.6323, 0.707, 0.6323, 0.7109, 0.7238, 0.7106, 0.7098, 0.7067, 0.1941, 0.6259, 0.1941, 0.7492, 0.254, 0.7492, 0.254, 0.6259, 0.4772, 0.7067, 0.5547, 0.707, 0.5547, 0.7109, 0.4632, 0.7106, 0.4772, 0.7067, 0.6323, 0.707, 0.5547, 0.707, 0.5547, 0.7109, 0.6323, 0.7109, 0.1941, 0.7493, 0.1941, 0.6266, 0.254, 0.6266, 0.254, 0.7493, 0.1233, 0.7493, 0.1233, 0.6266, 0.1941, 0.6266, 0.1941, 0.7493, 0.3223, 0.08238, 0.9981, 0.08238, 0.9981, 0.04625, 0.3223, 0.04625, 0.3223, 0.1185, 0.9981, 0.1185, 0.9981, 0.08238, 0.3223, 0.08238, 0.3248, 0.7493, 0.3248, 0.6266, 0.332, 0.6266, 0.332, 0.7493, 0.1161, 0.7493, 0.1161, 0.6266, 0.1233, 0.6266, 0.1233, 0.7493, 0.2895, 0.7225, 0.7895, 0.7225, 0.7895, 0.717, 0.2965, 0.717, 0.3223, 0.04625, 0.9981, 0.04625, 0.9981, 0.01011, 0.3223, 0.01011, 0.4192, 0.6713, 0.6748, 0.6713, 0.6748, 0.6677, 0.4192, 0.6677, 0.3042, 0.7493, 0.3042, 0.6266, 0.9796, 0.6266, 0.9796, 0.7493, 0.9305, 0.7071, 0.6748, 0.7071, 0.6748, 0.7107, 0.9305, 0.7107, 0.3049, 0.7493, 0.9803, 0.7493, 0.9803, 0.6266, 0.3049, 0.6266, 0.2902, 0.7225, 0.7921, 0.7225, 0.792, 0.717, 0.2972, 0.717, 0.254, 0.7493, 0.254, 0.6266, 0.3248, 0.6266, 0.3248, 0.7493])
me_plane_005.materials.append(mat_paper_001)
me_plane_005.materials.append(mat_cover_003)
me_plane_005.materials.append(mat_bookstextured)
me_plane_005.use_remesh_fix_poles = True
me_plane_005.use_remesh_preserve_attributes = False
me_plane_005.use_mirror_vertex_groups = False
me_plane_005.update()
me_plane_002 = bpy.data.meshes.new('Plane.002')
me_plane_002.from_pydata([(0.01339, -0.2229, 0.7429), (0.01339, -0.2229, -1.722e-05), (0.01339, 0.273, 0.7429), (0.01339, 0.273, -4.285e-10), (0.147, -0.2229, 0.7429), (0.147, -0.2229, -1.719e-05), (0.147, 0.273, 0.7429), (0.147, 0.273, 2.559e-08), (-3.899e-06, 0.273, 0.7429), (-3.747e-06, 0.273, -3.036e-09), (0.1604, 0.273, 0.7429), (0.1604, 0.273, 2.82e-08), (0.01433, 0.2566, 0.7377), (0.1461, 0.2566, 0.7377), (0.1461, 0.2566, 0.00518), (0.01433, 0.2566, 0.00518), (0.01433, -0.223, 0.7377), (0.01433, -0.223, 0.00518), (0.1461, -0.223, 0.7377), (0.1461, -0.223, 0.00518), (-3.899e-06, -0.2288, 0.7429), (0.005361, -0.2327, 0.7429), (0.01339, -0.2229, 0.7429), (0.00536, -0.2327, -1.992e-09), (-3.983e-06, -0.2288, -3.037e-09), (0.01339, -0.2229, -1.722e-05), (0.1551, -0.2327, 0.7429), (0.1604, -0.2288, 0.7429), (0.147, -0.2229, 0.7429), (0.1604, -0.2288, 2.82e-08), (0.1551, -0.2327, 2.716e-08), (0.147, -0.2229, -1.719e-05), (0.05794, -0.2345, -1.721e-05), (0.1025, -0.2345, -1.72e-05), (0.1025, -0.2345, 0.7429), (0.05794, -0.2345, 0.7429), (0.05825, 0.245, 0.7377), (0.1022, 0.245, 0.7377), (0.1022, 0.245, 0.00518), (0.05825, 0.245, 0.00518), (0.05825, -0.2346, 0.00518), (0.1022, -0.2346, 0.00518), (0.1022, -0.2346, 0.7377), (0.05825, -0.2346, 0.7377), (0.05794, -0.2443, 0.7429), (0.05794, -0.2443, 8.245e-09), (0.1025, -0.2443, 0.7429), (0.1025, -0.2443, 1.692e-08), (-3.823e-06, 0.273, 0.3714), (0.1604, 0.273, 0.3714), (0.01339, 0.273, 0.3714), (0.147, 0.273, 0.3714), (0.01433, 0.2566, 0.3714), (0.1461, 0.2566, 0.3714), (-3.941e-06, -0.2288, 0.3714), (0.005361, -0.2327, 0.3714), (0.1551, -0.2327, 0.3714), (0.1604, -0.2288, 0.3714), (0.05825, 0.245, 0.3714), (0.1022, 0.245, 0.3714), (0.05794, -0.2443, 0.3714), (0.1025, -0.2443, 0.3714)], [], [(61, 47, 30, 56), (5, 7, 11, 29, 31), (50, 2, 12, 52), (44, 35, 0, 22, 21), (7, 5, 19, 14), (32, 1, 17, 40), (54, 48, 9, 24), (33, 5, 31, 30, 47), (50, 3, 9, 48), (57, 29, 11, 49), (51, 6, 10, 49), (6, 4, 28, 27, 10), (3, 1, 25, 24, 9), (59, 37, 13, 53), (41, 38, 14, 19), (37, 42, 18, 13), (2, 0, 16, 12), (34, 4, 18, 42), (51, 7, 14, 53), (4, 6, 13, 18), (1, 3, 15, 17), (20, 21, 22), (23, 24, 25), (26, 27, 28), (29, 30, 31), (54, 24, 23, 55), (56, 30, 29, 57), (0, 2, 8, 20, 22), (0, 35, 43, 16), (35, 34, 42, 43), (12, 16, 43, 36), (36, 43, 42, 37), (17, 15, 39, 40), (40, 39, 38, 41), (52, 12, 36, 58), (58, 36, 37, 59), (5, 33, 41, 19), (33, 32, 40, 41), (55, 23, 45, 60), (34, 35, 44, 46), (1, 32, 45, 23, 25), (60, 45, 47, 61), (4, 34, 46, 26, 28), (32, 33, 47, 45), (44, 60, 61, 46), (21, 55, 60, 44), (39, 58, 59, 38), (15, 52, 58, 39), (26, 56, 57, 27), (20, 54, 55, 21), (6, 51, 53, 13), (38, 59, 53, 14), (7, 51, 49, 11), (27, 57, 49, 10), (2, 50, 48, 8), (20, 8, 48, 54), (3, 50, 52, 15), (46, 61, 56, 26)])
me_plane_002.polygons.foreach_set('use_smooth', [True] * 58)
me_plane_002.polygons.foreach_set('material_index', [2, 2, 2, 2, 2, 2, 2, 2, 2, 2, 2, 2, 2, 2, 2, 2, 2, 2, 2, 2, 2, 2, 2, 2, 2, 2, 2, 2, 2, 2, 2, 2, 2, 2, 2, 2, 2, 2, 2, 2, 2, 2, 2, 2, 2, 2, 2, 2, 2, 2, 2, 2, 2, 2, 2, 2, 2, 2])
_k = set([(0, 2), (0, 16), (0, 22), (0, 35), (1, 3), (1, 17), (1, 25), (1, 32), (2, 8), (2, 50), (3, 9), (3, 50), (4, 6), (4, 18), (4, 28), (4, 34), (5, 7), (5, 19), (5, 31), (5, 33), (6, 10), (6, 51), (7, 11), (7, 51), (8, 20), (8, 48), (9, 24), (9, 48), (10, 27), (10, 49), (11, 29), (11, 49), (12, 16), (12, 36), (12, 52), (13, 18), (13, 37), (13, 53), (14, 19), (14, 38), (14, 53), (15, 17), (15, 39), (15, 52), (16, 43), (17, 40), (18, 42), (19, 41), (20, 21), (21, 44), (23, 24), (23, 45), (26, 27), (26, 46), (29, 30), (30, 47), (32, 33), (32, 40), (33, 41), (34, 35), (34, 42), (35, 43), (36, 37), (38, 39), (40, 41), (42, 43), (44, 46), (45, 47)])
me_plane_002.attributes.new('sharp_edge', 'BOOLEAN', 'EDGE').data.foreach_set('value', [ (min(e.vertices), max(e.vertices)) in _k for e in me_plane_002.edges])
_uv = me_plane_002.uv_layers.new(name='UVMap')
_uv.uv.foreach_set('vector', [0.254, 0.7527, 0.254, 0.8734, 0.3248, 0.8734, 0.3248, 0.7527, 0.5116, 0.7955, 0.8528, 0.7955, 0.8528, 0.7919, 0.5075, 0.7919, 0.5116, 0.7955, 0.7895, 0.8467, 0.2895, 0.8467, 0.2965, 0.8412, 0.7895, 0.8412, 0.6323, 0.8351, 0.6323, 0.8312, 0.7098, 0.8309, 0.7098, 0.8309, 0.7238, 0.8349, 0.5722, 0.8734, 0.006693, 0.8734, 0.006497, 0.8716, 0.5502, 0.8716, 0.1941, 0.8734, 0.1341, 0.8734, 0.1354, 0.8716, 0.1945, 0.8716, 0.3049, 0.7527, 0.9803, 0.7527, 0.9803, 0.8734, 0.3049, 0.8734, 0.5547, 0.8312, 0.4772, 0.8309, 0.4772, 0.8309, 0.4632, 0.8349, 0.5547, 0.8351, 0.6748, 0.8313, 0.4192, 0.8313, 0.4192, 0.8349, 0.6748, 0.8349, 0.3042, 0.7527, 0.3042, 0.8734, 0.9796, 0.8734, 0.9796, 0.7527, 0.6748, 0.7955, 0.9305, 0.7955, 0.9305, 0.7919, 0.6748, 0.7919, 0.8528, 0.7955, 0.5116, 0.7955, 0.5116, 0.7955, 0.5075, 0.7919, 0.8528, 0.7919, 0.8528, 0.8313, 0.5116, 0.8313, 0.5116, 0.8313, 0.5075, 0.8349, 0.8528, 0.8349, 0.9986, 0.07783, 0.3229, 0.07783, 0.3229, 0.114, 0.9986, 0.114, 0.01329, 0.04625, 0.9704, 0.04625, 0.9935, 0.01011, 0.03646, 0.01011, 0.9704, 0.04625, 0.01329, 0.04625, 0.03646, 0.01011, 0.9935, 0.01011, 0.5722, 0.8736, 0.006693, 0.8736, 0.006497, 0.8718, 0.5502, 0.8718, 0.254, 0.8736, 0.314, 0.8736, 0.3128, 0.8718, 0.2536, 0.8718, 0.7921, 0.8467, 0.2902, 0.8467, 0.2972, 0.8412, 0.792, 0.8412, 0.006693, 0.8736, 0.5722, 0.8736, 0.5502, 0.8718, 0.006497, 0.8718, 0.006693, 0.8734, 0.5722, 0.8734, 0.5502, 0.8716, 0.006497, 0.8716, 0.7331, 0.8333, 0.7238, 0.8349, 0.7098, 0.8309, 0.7238, 0.8349, 0.7331, 0.8333, 0.7098, 0.8309, 0.4632, 0.8349, 0.4539, 0.8333, 0.4772, 0.8309, 0.4539, 0.8333, 0.4632, 0.8349, 0.4772, 0.8309, 0.1161, 0.7527, 0.1161, 0.8734, 0.1233, 0.8734, 0.1233, 0.7527, 0.3248, 0.7527, 0.3248, 0.8734, 0.332, 0.8734, 0.332, 0.7527, 0.5116, 0.8313, 0.8528, 0.8313, 0.8528, 0.8349, 0.5075, 0.8349, 0.5116, 0.8313, 0.1341, 0.8736, 0.1941, 0.8736, 0.1945, 0.8718, 0.1354, 0.8718, 0.1941, 0.8736, 0.254, 0.8736, 0.2536, 0.8718, 0.1945, 0.8718, 0.9935, 0.1185, 0.03646, 0.1185, 0.01329, 0.08238, 0.9704, 0.08238, 0.9704, 0.08238, 0.01329, 0.08238, 0.01329, 0.04625, 0.9704, 0.04625, 0.03646, 0.1185, 0.9935, 0.1185, 0.9704, 0.08238, 0.01329, 0.08238, 0.01329, 0.08238, 0.9704, 0.08238, 0.9704, 0.04625, 0.01329, 0.04625, 0.9986, 0.005564, 0.3229, 0.005564, 0.3229, 0.0417, 0.9986, 0.0417, 0.9986, 0.0417, 0.3229, 0.0417, 0.3229, 0.07783, 0.9986, 0.07783, 0.314, 0.8734, 0.254, 0.8734, 0.2536, 0.8716, 0.3128, 0.8716, 0.254, 0.8734, 0.1941, 0.8734, 0.1945, 0.8716, 0.2536, 0.8716, 0.1233, 0.7527, 0.1233, 0.8734, 0.1941, 0.8734, 0.1941, 0.7527, 0.5547, 0.8312, 0.6323, 0.8312, 0.6323, 0.8351, 0.5547, 0.8351, 0.7098, 0.8309, 0.6323, 0.8312, 0.6323, 0.8351, 0.7238, 0.8349, 0.7098, 0.8309, 0.1941, 0.7527, 0.1941, 0.8734, 0.254, 0.8734, 0.254, 0.7527, 0.4772, 0.8309, 0.5547, 0.8312, 0.5547, 0.8351, 0.4632, 0.8349, 0.4772, 0.8309, 0.6323, 0.8312, 0.5547, 0.8312, 0.5547, 0.8351, 0.6323, 0.8351, 0.1941, 0.8736, 0.1941, 0.7533, 0.254, 0.7533, 0.254, 0.8736, 0.1233, 0.8736, 0.1233, 0.7533, 0.1941, 0.7533, 0.1941, 0.8736, 0.3223, 0.08238, 0.9981, 0.08238, 0.9981, 0.04625, 0.3223, 0.04625, 0.3223, 0.1185, 0.9981, 0.1185, 0.9981, 0.08238, 0.3223, 0.08238, 0.3248, 0.8736, 0.3248, 0.7533, 0.332, 0.7533, 0.332, 0.8736, 0.1161, 0.8736, 0.1161, 0.7533, 0.1233, 0.7533, 0.1233, 0.8736, 0.2895, 0.8467, 0.7895, 0.8467, 0.7895, 0.8412, 0.2965, 0.8412, 0.3223, 0.04625, 0.9981, 0.04625, 0.9981, 0.01011, 0.3223, 0.01011, 0.4192, 0.7955, 0.6748, 0.7955, 0.6748, 0.7919, 0.4192, 0.7919, 0.3042, 0.8736, 0.3042, 0.7533, 0.9796, 0.7533, 0.9796, 0.8736, 0.9305, 0.8313, 0.6748, 0.8313, 0.6748, 0.8349, 0.9305, 0.8349, 0.3049, 0.8736, 0.9803, 0.8736, 0.9803, 0.7533, 0.3049, 0.7533, 0.2902, 0.8467, 0.7921, 0.8467, 0.792, 0.8412, 0.2972, 0.8412, 0.254, 0.8736, 0.254, 0.7533, 0.3248, 0.7533, 0.3248, 0.8736])
me_plane_002.materials.append(mat_paper_001)
me_plane_002.materials.append(mat_cover_003)
me_plane_002.materials.append(mat_bookstextured)
me_plane_002.use_remesh_fix_poles = True
me_plane_002.use_remesh_preserve_attributes = False
me_plane_002.use_mirror_vertex_groups = False
me_plane_002.update()

# ---- objects
ob_book_1 = bpy.data.objects.new('book_1', me_plane_006)
ob_book_2 = bpy.data.objects.new('book_2', me_plane_004)
ob_book_3 = bpy.data.objects.new('book_3', me_plane_005)
ob_book_4 = bpy.data.objects.new('book_4', me_plane_002)

# ---- transforms, parenting, visibility, modifiers, constraints
ob_book_1.location = (0.6556, 0.102, 0.001627)
ob_book_1.rotation_euler = (2.144e-08, -0.002054, 3.142)
ob_book_1.scale = (0.7783, -1.01, 0.9965)
ob_book_1.lineart.crease_threshold = 0.0
_m = ob_book_1.modifiers.new('Auto Smooth', 'NODES')
_m.node_group = ng_auto_smooth
_gi = [s.identifier for s in ng_auto_smooth.interface.items_tree if s.item_type == 'SOCKET' and s.in_out == 'INPUT']
_m[_gi[1]] = 3.142  # Angle
ob_book_2.location = (-0.03711, 0.04704, 0.001724)
ob_book_2.rotation_euler = (-1.877e-08, -0.5406, 3.142)
ob_book_2.scale = (0.736, -1.0, 0.9423)
ob_book_2.lineart.crease_threshold = 0.0
_m = ob_book_2.modifiers.new('Auto Smooth', 'NODES')
_m.node_group = ng_auto_smooth
_gi = [s.identifier for s in ng_auto_smooth.interface.items_tree if s.item_type == 'SOCKET' and s.in_out == 'INPUT']
_m[_gi[1]] = 3.142  # Angle
ob_book_3.location = (0.1896, 0.06693, 0.003196)
ob_book_3.rotation_euler = (2.245e-08, -0.4904, 3.142)
ob_book_3.scale = (1.0, -1.008, 0.9655)
ob_book_3.lineart.crease_threshold = 0.0
_m = ob_book_3.modifiers.new('Auto Smooth', 'NODES')
_m.node_group = ng_auto_smooth
_gi = [s.identifier for s in ng_auto_smooth.interface.items_tree if s.item_type == 'SOCKET' and s.in_out == 'INPUT']
_m[_gi[1]] = 3.142  # Angle
ob_book_4.location = (-0.5575, 0.04704, 2.328e-10)
ob_book_4.rotation_euler = (-3.211e-08, -1.029, 3.142)
ob_book_4.scale = (1.0, -1.0, 0.9423)
ob_book_4.lineart.crease_threshold = 0.0
_m = ob_book_4.modifiers.new('Auto Smooth', 'NODES')
_m.node_group = ng_auto_smooth
_gi = [s.identifier for s in ng_auto_smooth.interface.items_tree if s.item_type == 'SOCKET' and s.in_out == 'INPUT']
_m[_gi[1]] = 3.142  # Angle

# ---- collection membership
col_071_books_tilted_reversed.objects.link(ob_book_1)
col_071_books_tilted_reversed.objects.link(ob_book_2)
col_071_books_tilted_reversed.objects.link(ob_book_3)
col_071_books_tilted_reversed.objects.link(ob_book_4)

# ---- scene / render settings (as saved in the file)
scene.frame_start = 1; scene.frame_end = 250; scene.frame_set(1)
scene.render.engine = 'BLENDER_EEVEE_NEXT'
scene.cycles.samples = 128
scene.cycles.sampling_pattern = 'TABULATED_SOBOL'
scene.cycles.use_adaptive_sampling = False
scene.cycles.use_light_tree = False
scene.view_settings.view_transform = 'Filmic'
bpy.context.view_layer.update()

# ---- added for rendering (the .blend has no active camera and no usable light): camera, sun
cam_auto = bpy.data.cameras.new('AutoCamera')
cam_auto.lens = 50.0
cam_auto.sensor_width = 36.0
cam_auto.clip_end = 1000.0
ob_auto_camera = bpy.data.objects.new('AutoCamera', cam_auto)
scene.collection.objects.link(ob_auto_camera)
ob_auto_camera.location = (1.49006, -1.68777, 1.55639)
ob_auto_camera.rotation_euler = (1.09748, -7.21219e-08, 0.694738)
scene.camera = ob_auto_camera
light_auto_sun = bpy.data.lights.new('AutoSun', 'SUN')
light_auto_sun.energy = 3.0
light_auto_sun.angle = 0.0523599
ob_auto_sun = bpy.data.objects.new('AutoSun', light_auto_sun)
scene.collection.objects.link(ob_auto_sun)
ob_auto_sun.rotation_euler = (0.872665, 0.174533, 0.523599)
bpy.context.view_layer.update()
